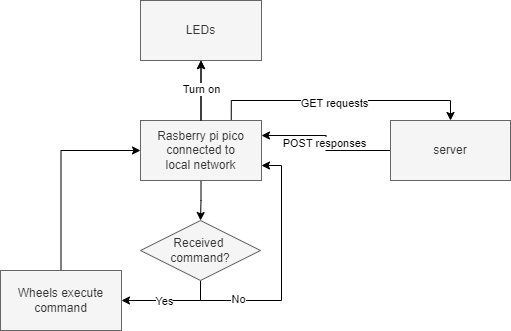

The diagram above was exported from draw.io. Its source (the exported page's mxGraphModel, read from the mxfile embedded in the PNG):
<mxGraphModel dx="1050" dy="621" grid="1" gridSize="10" guides="1" tooltips="1" connect="1" arrows="1" fold="1" page="1" pageScale="1" pageWidth="850" pageHeight="1100" background="#FFFFFF" math="0" shadow="0">
  <root>
    <mxCell id="0" />
    <mxCell id="1" parent="0" />
    <mxCell id="rt3e29hY4vQZpTMPlDPr-2" style="edgeStyle=orthogonalEdgeStyle;rounded=0;orthogonalLoop=1;jettySize=auto;html=1;entryX=0.5;entryY=1;entryDx=0;entryDy=0;strokeColor=#000000;" edge="1" parent="1" source="MQUS9T37lupT_iV5vNJo-3" target="MQUS9T37lupT_iV5vNJo-2">
      <mxGeometry relative="1" as="geometry" />
    </mxCell>
    <mxCell id="MQUS9T37lupT_iV5vNJo-12" style="edgeStyle=orthogonalEdgeStyle;rounded=0;orthogonalLoop=1;jettySize=auto;html=1;entryX=0;entryY=0.5;entryDx=0;entryDy=0;exitX=0.5;exitY=0;exitDx=0;exitDy=0;strokeColor=#000000;" parent="1" source="MQUS9T37lupT_iV5vNJo-1" target="MQUS9T37lupT_iV5vNJo-3" edge="1">
      <mxGeometry relative="1" as="geometry" />
    </mxCell>
    <mxCell id="MQUS9T37lupT_iV5vNJo-1" value="Wheels execute&lt;div&gt;command&lt;/div&gt;" style="rounded=0;whiteSpace=wrap;html=1;fillColor=#f5f5f5;fontColor=#333333;strokeColor=#666666;" parent="1" vertex="1">
      <mxGeometry x="80" y="420" width="121" height="60" as="geometry" />
    </mxCell>
    <mxCell id="MQUS9T37lupT_iV5vNJo-2" value="LEDs" style="rounded=0;whiteSpace=wrap;html=1;fillColor=#f5f5f5;fontColor=#333333;strokeColor=#666666;" parent="1" vertex="1">
      <mxGeometry x="220" y="150" width="121" height="60" as="geometry" />
    </mxCell>
    <mxCell id="MQUS9T37lupT_iV5vNJo-16" style="edgeStyle=orthogonalEdgeStyle;rounded=0;orthogonalLoop=1;jettySize=auto;html=1;entryX=0.5;entryY=0;entryDx=0;entryDy=0;strokeColor=#000000;" parent="1" source="MQUS9T37lupT_iV5vNJo-3" target="MQUS9T37lupT_iV5vNJo-15" edge="1">
      <mxGeometry relative="1" as="geometry" />
    </mxCell>
    <mxCell id="MQUS9T37lupT_iV5vNJo-23" style="edgeStyle=orthogonalEdgeStyle;rounded=0;orthogonalLoop=1;jettySize=auto;html=1;entryX=0.5;entryY=0;entryDx=0;entryDy=0;exitX=0.75;exitY=0;exitDx=0;exitDy=0;strokeColor=#000000;" parent="1" source="MQUS9T37lupT_iV5vNJo-3" target="MQUS9T37lupT_iV5vNJo-21" edge="1">
      <mxGeometry relative="1" as="geometry" />
    </mxCell>
    <mxCell id="MQUS9T37lupT_iV5vNJo-24" value="GET requests" style="edgeLabel;html=1;align=center;verticalAlign=middle;resizable=0;points=[];labelBackgroundColor=#FFFFFF;fontColor=#000000;" parent="MQUS9T37lupT_iV5vNJo-23" vertex="1" connectable="0">
      <mxGeometry x="-0.0509" y="-2" relative="1" as="geometry">
        <mxPoint as="offset" />
      </mxGeometry>
    </mxCell>
    <mxCell id="MQUS9T37lupT_iV5vNJo-3" value="Rasberry pi pico&lt;div&gt;connected to&lt;/div&gt;&lt;div&gt;local network&lt;/div&gt;" style="rounded=0;whiteSpace=wrap;html=1;fillColor=#f5f5f5;fontColor=#333333;strokeColor=#666666;" parent="1" vertex="1">
      <mxGeometry x="220" y="270" width="121" height="60" as="geometry" />
    </mxCell>
    <mxCell id="MQUS9T37lupT_iV5vNJo-17" style="edgeStyle=orthogonalEdgeStyle;rounded=0;orthogonalLoop=1;jettySize=auto;html=1;entryX=1;entryY=0.5;entryDx=0;entryDy=0;exitX=0.5;exitY=1;exitDx=0;exitDy=0;strokeColor=#000000;" parent="1" source="MQUS9T37lupT_iV5vNJo-15" target="MQUS9T37lupT_iV5vNJo-1" edge="1">
      <mxGeometry relative="1" as="geometry" />
    </mxCell>
    <mxCell id="MQUS9T37lupT_iV5vNJo-18" value="Yes" style="edgeLabel;html=1;align=center;verticalAlign=middle;resizable=0;points=[];labelBackgroundColor=#FFFFFF;fontColor=#000000;" parent="MQUS9T37lupT_iV5vNJo-17" vertex="1" connectable="0">
      <mxGeometry x="0.1556" relative="1" as="geometry">
        <mxPoint as="offset" />
      </mxGeometry>
    </mxCell>
    <mxCell id="MQUS9T37lupT_iV5vNJo-19" style="edgeStyle=orthogonalEdgeStyle;rounded=0;orthogonalLoop=1;jettySize=auto;html=1;entryX=1;entryY=0.75;entryDx=0;entryDy=0;exitX=0.5;exitY=1;exitDx=0;exitDy=0;strokeColor=#000000;" parent="1" source="MQUS9T37lupT_iV5vNJo-15" target="MQUS9T37lupT_iV5vNJo-3" edge="1">
      <mxGeometry relative="1" as="geometry" />
    </mxCell>
    <mxCell id="MQUS9T37lupT_iV5vNJo-20" value="No" style="edgeLabel;html=1;align=center;verticalAlign=middle;resizable=0;points=[];labelBackgroundColor=#FFFFFF;fontColor=#000000;" parent="MQUS9T37lupT_iV5vNJo-19" vertex="1" connectable="0">
      <mxGeometry x="-0.5513" y="2" relative="1" as="geometry">
        <mxPoint as="offset" />
      </mxGeometry>
    </mxCell>
    <mxCell id="MQUS9T37lupT_iV5vNJo-15" value="Received&amp;nbsp;&lt;div&gt;command?&lt;/div&gt;" style="shape=rhombus;html=1;dashed=0;whiteSpace=wrap;perimeter=rhombusPerimeter;fillColor=#f5f5f5;fontColor=#333333;strokeColor=#666666;" parent="1" vertex="1">
      <mxGeometry x="220" y="370" width="120" height="60" as="geometry" />
    </mxCell>
    <mxCell id="MQUS9T37lupT_iV5vNJo-25" style="edgeStyle=orthogonalEdgeStyle;rounded=0;orthogonalLoop=1;jettySize=auto;html=1;entryX=1;entryY=0.25;entryDx=0;entryDy=0;strokeColor=#000000;" parent="1" source="MQUS9T37lupT_iV5vNJo-21" target="MQUS9T37lupT_iV5vNJo-3" edge="1">
      <mxGeometry relative="1" as="geometry" />
    </mxCell>
    <mxCell id="MQUS9T37lupT_iV5vNJo-26" value="POST responses" style="edgeLabel;html=1;align=center;verticalAlign=middle;resizable=0;points=[];labelBackgroundColor=#FFFFFF;fontColor=#000000;" parent="MQUS9T37lupT_iV5vNJo-25" vertex="1" connectable="0">
      <mxGeometry x="0.0069" y="2" relative="1" as="geometry">
        <mxPoint as="offset" />
      </mxGeometry>
    </mxCell>
    <mxCell id="MQUS9T37lupT_iV5vNJo-21" value="server" style="rounded=0;whiteSpace=wrap;html=1;fillColor=#f5f5f5;fontColor=#333333;strokeColor=#666666;" parent="1" vertex="1">
      <mxGeometry x="470" y="270" width="120" height="60" as="geometry" />
    </mxCell>
    <mxCell id="MQUS9T37lupT_iV5vNJo-4" style="edgeStyle=orthogonalEdgeStyle;rounded=0;orthogonalLoop=1;jettySize=auto;html=1;entryX=0.5;entryY=1;entryDx=0;entryDy=0;strokeColor=#000000;" parent="1" source="MQUS9T37lupT_iV5vNJo-3" target="MQUS9T37lupT_iV5vNJo-2" edge="1">
      <mxGeometry relative="1" as="geometry" />
    </mxCell>
    <mxCell id="MQUS9T37lupT_iV5vNJo-5" value="Turn on" style="edgeLabel;html=1;align=center;verticalAlign=middle;resizable=0;points=[];labelBackgroundColor=#FFFFFF;fontColor=#000000;" parent="MQUS9T37lupT_iV5vNJo-4" vertex="1" connectable="0">
      <mxGeometry x="0.0667" y="-1" relative="1" as="geometry">
        <mxPoint x="-1" as="offset" />
      </mxGeometry>
    </mxCell>
  </root>
</mxGraphModel>